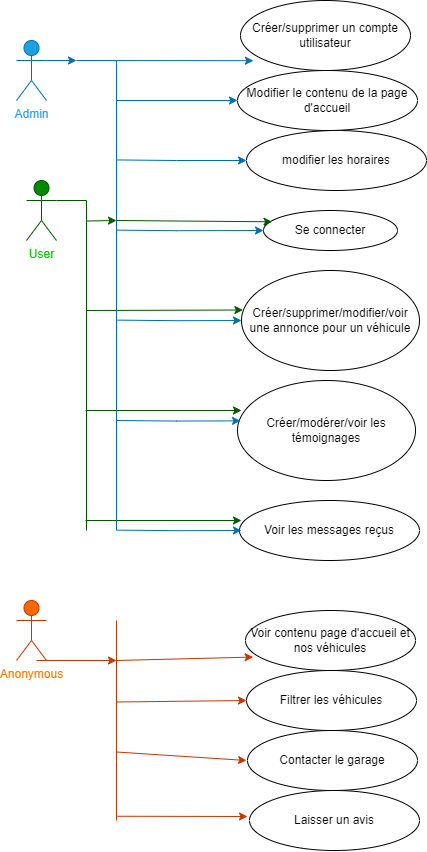

The diagram above was exported from draw.io. Its source (the exported page's mxGraphModel, read from the mxfile embedded in the PNG):
<mxGraphModel dx="750" dy="1514" grid="1" gridSize="10" guides="1" tooltips="1" connect="1" arrows="1" fold="1" page="1" pageScale="1" pageWidth="827" pageHeight="1169" math="0" shadow="0">
  <root>
    <mxCell id="0" />
    <mxCell id="1" parent="0" />
    <mxCell id="fXNDRp5Dpx2xI59TJkGE-6" style="edgeStyle=orthogonalEdgeStyle;rounded=0;orthogonalLoop=1;jettySize=auto;html=1;exitX=1;exitY=0.3333333333333333;exitDx=0;exitDy=0;exitPerimeter=0;fillColor=#1ba1e2;strokeColor=#006EAF;" parent="1" source="fXNDRp5Dpx2xI59TJkGE-1" edge="1">
      <mxGeometry relative="1" as="geometry">
        <mxPoint x="80" y="39.66666666666674" as="targetPoint" />
      </mxGeometry>
    </mxCell>
    <mxCell id="fXNDRp5Dpx2xI59TJkGE-1" value="&lt;font color=&quot;#3399ff&quot;&gt;Admin&lt;/font&gt;" style="shape=umlActor;verticalLabelPosition=bottom;verticalAlign=top;html=1;outlineConnect=0;fillColor=#1ba1e2;fontColor=#ffffff;strokeColor=#006EAF;" parent="1" vertex="1">
      <mxGeometry x="20" y="20" width="30" height="60" as="geometry" />
    </mxCell>
    <mxCell id="fXNDRp5Dpx2xI59TJkGE-2" value="" style="endArrow=classic;html=1;rounded=0;entryX=0.076;entryY=0.86;entryDx=0;entryDy=0;entryPerimeter=0;fillColor=#1ba1e2;strokeColor=#006EAF;" parent="1" target="fXNDRp5Dpx2xI59TJkGE-3" edge="1">
      <mxGeometry width="50" height="50" relative="1" as="geometry">
        <mxPoint x="80" y="40" as="sourcePoint" />
        <mxPoint x="240" y="40" as="targetPoint" />
      </mxGeometry>
    </mxCell>
    <mxCell id="fXNDRp5Dpx2xI59TJkGE-3" value="Créer/supprimer un compte utilisateur" style="ellipse;whiteSpace=wrap;html=1;" parent="1" vertex="1">
      <mxGeometry x="244" y="-20" width="170" height="70" as="geometry" />
    </mxCell>
    <mxCell id="fXNDRp5Dpx2xI59TJkGE-4" value="Se connecter" style="ellipse;whiteSpace=wrap;html=1;" parent="1" vertex="1">
      <mxGeometry x="267" y="190" width="134" height="40" as="geometry" />
    </mxCell>
    <mxCell id="fXNDRp5Dpx2xI59TJkGE-7" value="Créer/supprimer/modifier/voir une annonce pour un véhicule" style="ellipse;whiteSpace=wrap;html=1;" parent="1" vertex="1">
      <mxGeometry x="245" y="250" width="178" height="100" as="geometry" />
    </mxCell>
    <mxCell id="fXNDRp5Dpx2xI59TJkGE-8" value="Créer/modérer/voir les témoignages" style="ellipse;whiteSpace=wrap;html=1;" parent="1" vertex="1">
      <mxGeometry x="241" y="360" width="178" height="100" as="geometry" />
    </mxCell>
    <mxCell id="fXNDRp5Dpx2xI59TJkGE-9" value="modifier les horaires" style="ellipse;whiteSpace=wrap;html=1;" parent="1" vertex="1">
      <mxGeometry x="250" y="110" width="180" height="60" as="geometry" />
    </mxCell>
    <mxCell id="fXNDRp5Dpx2xI59TJkGE-10" value="Voir les messages reçus" style="ellipse;whiteSpace=wrap;html=1;" parent="1" vertex="1">
      <mxGeometry x="243" y="480" width="180" height="60" as="geometry" />
    </mxCell>
    <mxCell id="fXNDRp5Dpx2xI59TJkGE-11" value="Modifier le contenu de la page d'accueil" style="ellipse;whiteSpace=wrap;html=1;" parent="1" vertex="1">
      <mxGeometry x="241" y="50" width="180" height="60" as="geometry" />
    </mxCell>
    <mxCell id="fXNDRp5Dpx2xI59TJkGE-15" value="" style="endArrow=none;html=1;rounded=0;fillColor=#1ba1e2;strokeColor=#006EAF;" parent="1" edge="1">
      <mxGeometry width="50" height="50" relative="1" as="geometry">
        <mxPoint x="120" y="510" as="sourcePoint" />
        <mxPoint x="120" y="40" as="targetPoint" />
      </mxGeometry>
    </mxCell>
    <mxCell id="fXNDRp5Dpx2xI59TJkGE-17" value="" style="endArrow=classic;html=1;rounded=0;entryX=0;entryY=0.5;entryDx=0;entryDy=0;fillColor=#1ba1e2;strokeColor=#006EAF;" parent="1" target="fXNDRp5Dpx2xI59TJkGE-11" edge="1">
      <mxGeometry width="50" height="50" relative="1" as="geometry">
        <mxPoint x="120" y="80" as="sourcePoint" />
        <mxPoint x="210" y="80" as="targetPoint" />
      </mxGeometry>
    </mxCell>
    <mxCell id="fXNDRp5Dpx2xI59TJkGE-18" value="" style="endArrow=classic;html=1;rounded=0;entryX=0;entryY=0.5;entryDx=0;entryDy=0;fillColor=#1ba1e2;strokeColor=#006EAF;" parent="1" target="fXNDRp5Dpx2xI59TJkGE-9" edge="1">
      <mxGeometry width="50" height="50" relative="1" as="geometry">
        <mxPoint x="120" y="139.44" as="sourcePoint" />
        <mxPoint x="270" y="130" as="targetPoint" />
        <Array as="points">
          <mxPoint x="180" y="140" />
        </Array>
      </mxGeometry>
    </mxCell>
    <mxCell id="fXNDRp5Dpx2xI59TJkGE-19" value="" style="endArrow=classic;html=1;rounded=0;entryX=0;entryY=0.5;entryDx=0;entryDy=0;fillColor=#1ba1e2;strokeColor=#006EAF;" parent="1" target="fXNDRp5Dpx2xI59TJkGE-4" edge="1">
      <mxGeometry width="50" height="50" relative="1" as="geometry">
        <mxPoint x="120" y="209.63" as="sourcePoint" />
        <mxPoint x="230" y="210" as="targetPoint" />
        <Array as="points">
          <mxPoint x="180" y="210.19" />
        </Array>
      </mxGeometry>
    </mxCell>
    <mxCell id="fXNDRp5Dpx2xI59TJkGE-20" value="" style="endArrow=classic;html=1;rounded=0;entryX=0;entryY=0.5;entryDx=0;entryDy=0;fillColor=#1ba1e2;strokeColor=#006EAF;" parent="1" edge="1">
      <mxGeometry width="50" height="50" relative="1" as="geometry">
        <mxPoint x="121" y="299.63" as="sourcePoint" />
        <mxPoint x="245" y="300" as="targetPoint" />
        <Array as="points">
          <mxPoint x="181" y="300.19" />
        </Array>
      </mxGeometry>
    </mxCell>
    <mxCell id="fXNDRp5Dpx2xI59TJkGE-21" value="" style="endArrow=classic;html=1;rounded=0;entryX=0;entryY=0.5;entryDx=0;entryDy=0;fillColor=#1ba1e2;strokeColor=#006EAF;" parent="1" edge="1">
      <mxGeometry width="50" height="50" relative="1" as="geometry">
        <mxPoint x="120" y="400" as="sourcePoint" />
        <mxPoint x="244" y="400.37" as="targetPoint" />
        <Array as="points">
          <mxPoint x="180" y="400.56" />
        </Array>
      </mxGeometry>
    </mxCell>
    <mxCell id="fXNDRp5Dpx2xI59TJkGE-22" value="" style="endArrow=classic;html=1;rounded=0;entryX=0;entryY=0.5;entryDx=0;entryDy=0;fillColor=#1ba1e2;strokeColor=#006EAF;" parent="1" edge="1">
      <mxGeometry width="50" height="50" relative="1" as="geometry">
        <mxPoint x="121" y="509.63" as="sourcePoint" />
        <mxPoint x="245" y="510" as="targetPoint" />
        <Array as="points">
          <mxPoint x="181" y="510.19" />
        </Array>
      </mxGeometry>
    </mxCell>
    <mxCell id="fXNDRp5Dpx2xI59TJkGE-26" style="edgeStyle=orthogonalEdgeStyle;rounded=0;orthogonalLoop=1;jettySize=auto;html=1;exitX=1;exitY=0.3333333333333333;exitDx=0;exitDy=0;exitPerimeter=0;fillColor=#008a00;strokeColor=#005700;" parent="1" source="fXNDRp5Dpx2xI59TJkGE-23" edge="1">
      <mxGeometry relative="1" as="geometry">
        <mxPoint x="120" y="200" as="targetPoint" />
      </mxGeometry>
    </mxCell>
    <mxCell id="fXNDRp5Dpx2xI59TJkGE-23" value="&lt;font color=&quot;#00cc00&quot;&gt;User&lt;/font&gt;" style="shape=umlActor;verticalLabelPosition=bottom;verticalAlign=top;html=1;outlineConnect=0;fillColor=#008a00;fontColor=#ffffff;strokeColor=#005700;" parent="1" vertex="1">
      <mxGeometry x="30" y="160" width="30" height="60" as="geometry" />
    </mxCell>
    <mxCell id="fXNDRp5Dpx2xI59TJkGE-24" value="" style="endArrow=classic;html=1;rounded=0;fillColor=#008a00;strokeColor=#005700;entryX=0.064;entryY=0.282;entryDx=0;entryDy=0;entryPerimeter=0;" parent="1" target="fXNDRp5Dpx2xI59TJkGE-4" edge="1">
      <mxGeometry width="50" height="50" relative="1" as="geometry">
        <mxPoint x="120" y="200" as="sourcePoint" />
        <mxPoint x="270.2159999999999" y="194.19999999999982" as="targetPoint" />
      </mxGeometry>
    </mxCell>
    <mxCell id="fXNDRp5Dpx2xI59TJkGE-27" value="" style="endArrow=none;html=1;rounded=0;fillColor=#008a00;strokeColor=#005700;" parent="1" edge="1">
      <mxGeometry width="50" height="50" relative="1" as="geometry">
        <mxPoint x="90" y="510" as="sourcePoint" />
        <mxPoint x="90" y="200" as="targetPoint" />
      </mxGeometry>
    </mxCell>
    <mxCell id="fXNDRp5Dpx2xI59TJkGE-28" value="" style="endArrow=classic;html=1;rounded=0;fillColor=#008a00;strokeColor=#005700;entryX=0.008;entryY=0.395;entryDx=0;entryDy=0;entryPerimeter=0;" parent="1" target="fXNDRp5Dpx2xI59TJkGE-7" edge="1">
      <mxGeometry width="50" height="50" relative="1" as="geometry">
        <mxPoint x="90" y="290" as="sourcePoint" />
        <mxPoint x="140" y="240" as="targetPoint" />
      </mxGeometry>
    </mxCell>
    <mxCell id="fXNDRp5Dpx2xI59TJkGE-29" value="" style="endArrow=classic;html=1;rounded=0;fillColor=#008a00;strokeColor=#005700;entryX=0.008;entryY=0.395;entryDx=0;entryDy=0;entryPerimeter=0;" parent="1" edge="1">
      <mxGeometry width="50" height="50" relative="1" as="geometry">
        <mxPoint x="89" y="390" as="sourcePoint" />
        <mxPoint x="245" y="390" as="targetPoint" />
      </mxGeometry>
    </mxCell>
    <mxCell id="fXNDRp5Dpx2xI59TJkGE-30" value="" style="endArrow=classic;html=1;rounded=0;fillColor=#008a00;strokeColor=#005700;entryX=0.008;entryY=0.395;entryDx=0;entryDy=0;entryPerimeter=0;" parent="1" edge="1">
      <mxGeometry width="50" height="50" relative="1" as="geometry">
        <mxPoint x="89" y="500" as="sourcePoint" />
        <mxPoint x="245" y="500" as="targetPoint" />
      </mxGeometry>
    </mxCell>
    <mxCell id="fXNDRp5Dpx2xI59TJkGE-32" value="&lt;font color=&quot;#ff8000&quot;&gt;Anonymous&lt;/font&gt;" style="shape=umlActor;verticalLabelPosition=bottom;verticalAlign=top;html=1;outlineConnect=0;fillColor=#fa6800;fontColor=#000000;strokeColor=#C73500;" parent="1" vertex="1">
      <mxGeometry x="20" y="580" width="30" height="60" as="geometry" />
    </mxCell>
    <mxCell id="fXNDRp5Dpx2xI59TJkGE-35" value="Voir contenu page d'accueil et nos véhicules" style="ellipse;whiteSpace=wrap;html=1;" parent="1" vertex="1">
      <mxGeometry x="249" y="590" width="170" height="60" as="geometry" />
    </mxCell>
    <mxCell id="fXNDRp5Dpx2xI59TJkGE-36" value="Filtrer les véhicules" style="ellipse;whiteSpace=wrap;html=1;" parent="1" vertex="1">
      <mxGeometry x="250" y="650" width="170" height="60" as="geometry" />
    </mxCell>
    <mxCell id="fXNDRp5Dpx2xI59TJkGE-37" value="Contacter le garage" style="ellipse;whiteSpace=wrap;html=1;" parent="1" vertex="1">
      <mxGeometry x="251" y="710" width="170" height="60" as="geometry" />
    </mxCell>
    <mxCell id="fXNDRp5Dpx2xI59TJkGE-38" value="Laisser un avis" style="ellipse;whiteSpace=wrap;html=1;" parent="1" vertex="1">
      <mxGeometry x="253" y="770" width="170" height="60" as="geometry" />
    </mxCell>
    <mxCell id="fXNDRp5Dpx2xI59TJkGE-39" value="" style="endArrow=none;html=1;rounded=0;strokeColor=#C73500;fillColor=#fa6800;" parent="1" edge="1">
      <mxGeometry width="50" height="50" relative="1" as="geometry">
        <mxPoint x="120" y="800" as="sourcePoint" />
        <mxPoint x="120" y="600" as="targetPoint" />
      </mxGeometry>
    </mxCell>
    <mxCell id="fXNDRp5Dpx2xI59TJkGE-42" value="" style="endArrow=classic;html=1;rounded=0;fillColor=#fa6800;strokeColor=#C73500;" parent="1" edge="1">
      <mxGeometry width="50" height="50" relative="1" as="geometry">
        <mxPoint x="40" y="640" as="sourcePoint" />
        <mxPoint x="120" y="640" as="targetPoint" />
      </mxGeometry>
    </mxCell>
    <mxCell id="fXNDRp5Dpx2xI59TJkGE-43" value="" style="endArrow=classic;html=1;rounded=0;entryX=0.045;entryY=0.776;entryDx=0;entryDy=0;entryPerimeter=0;fillColor=#fa6800;strokeColor=#C73500;" parent="1" target="fXNDRp5Dpx2xI59TJkGE-35" edge="1">
      <mxGeometry width="50" height="50" relative="1" as="geometry">
        <mxPoint x="120" y="640" as="sourcePoint" />
        <mxPoint x="200" y="640" as="targetPoint" />
      </mxGeometry>
    </mxCell>
    <mxCell id="fXNDRp5Dpx2xI59TJkGE-44" value="" style="endArrow=classic;html=1;rounded=0;entryX=0;entryY=0.5;entryDx=0;entryDy=0;fillColor=#fa6800;strokeColor=#C73500;" parent="1" target="fXNDRp5Dpx2xI59TJkGE-36" edge="1">
      <mxGeometry width="50" height="50" relative="1" as="geometry">
        <mxPoint x="120" y="681.5" as="sourcePoint" />
        <mxPoint x="240" y="682" as="targetPoint" />
      </mxGeometry>
    </mxCell>
    <mxCell id="fXNDRp5Dpx2xI59TJkGE-45" value="" style="endArrow=classic;html=1;rounded=0;fillColor=#fa6800;strokeColor=#C73500;" parent="1" edge="1">
      <mxGeometry width="50" height="50" relative="1" as="geometry">
        <mxPoint x="120" y="731.5" as="sourcePoint" />
        <mxPoint x="250" y="740" as="targetPoint" />
      </mxGeometry>
    </mxCell>
    <mxCell id="fXNDRp5Dpx2xI59TJkGE-46" value="" style="endArrow=classic;html=1;rounded=0;fillColor=#fa6800;strokeColor=#C73500;" parent="1" edge="1">
      <mxGeometry width="50" height="50" relative="1" as="geometry">
        <mxPoint x="121" y="795.75" as="sourcePoint" />
        <mxPoint x="251" y="796" as="targetPoint" />
      </mxGeometry>
    </mxCell>
  </root>
</mxGraphModel>